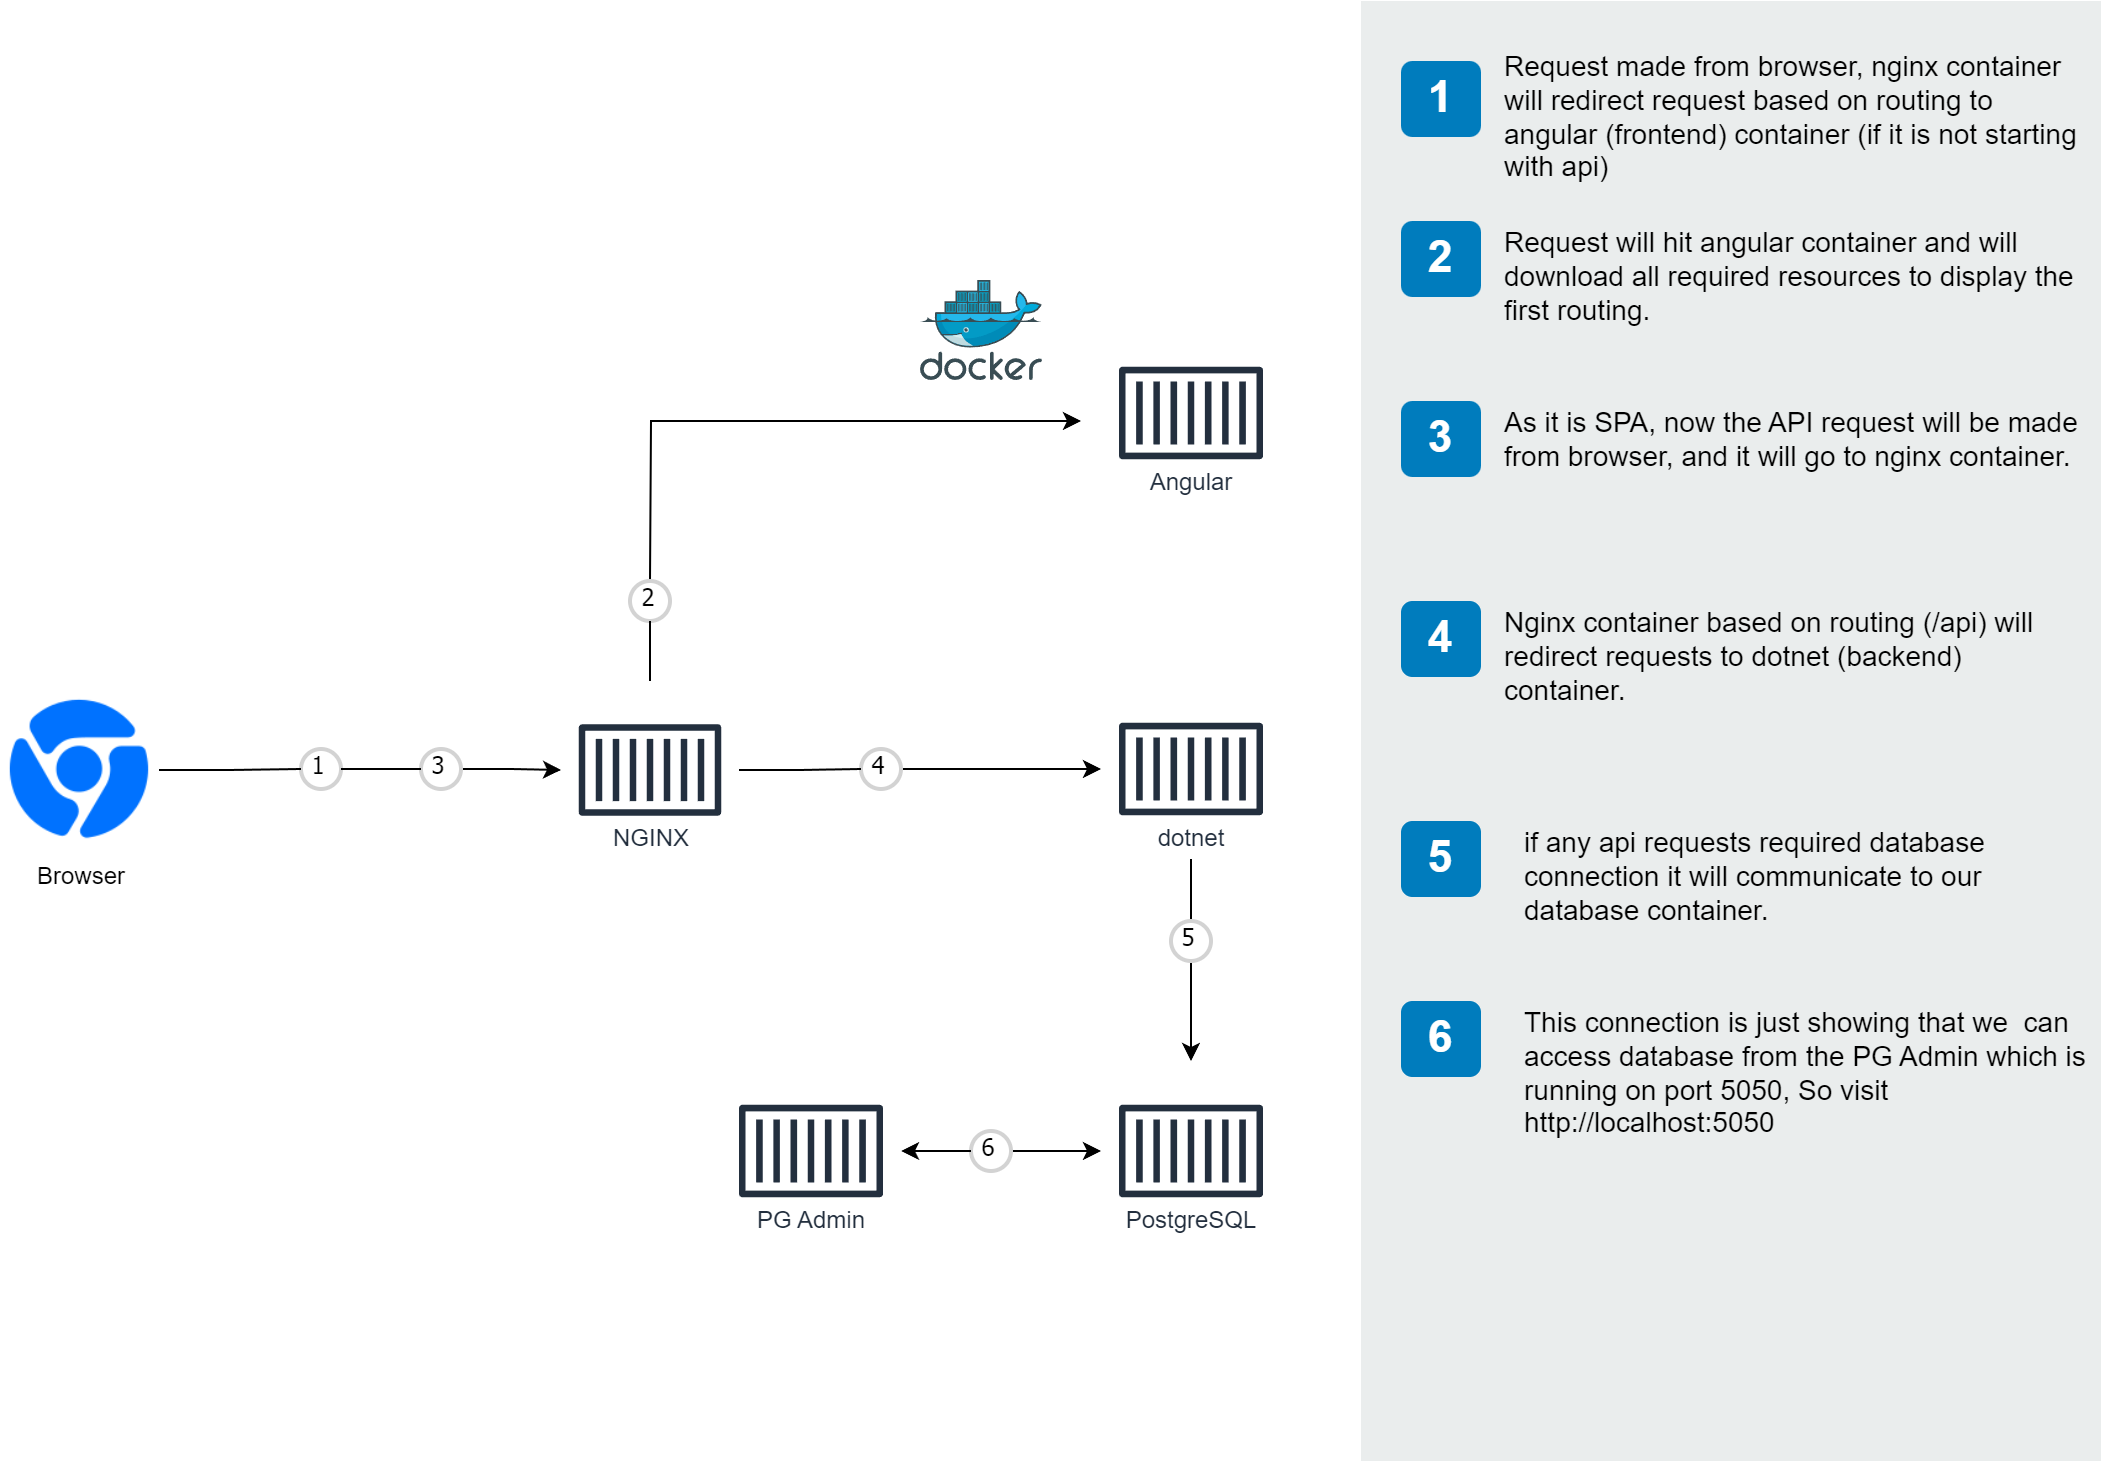

The diagram above was exported from draw.io. Its source (the exported page's mxGraphModel, read from the mxfile embedded in the PNG):
<mxGraphModel dx="1422" dy="729" grid="1" gridSize="10" guides="1" tooltips="1" connect="1" arrows="1" fold="1" page="1" pageScale="1" pageWidth="1169" pageHeight="827" math="0" shadow="0">
  <root>
    <mxCell id="0" />
    <mxCell id="1" parent="0" />
    <mxCell id="QRNC93a7bk1nr1__6tcH-12" style="edgeStyle=orthogonalEdgeStyle;rounded=0;orthogonalLoop=1;jettySize=auto;html=1;startArrow=none;" edge="1" parent="1" source="QRNC93a7bk1nr1__6tcH-53" target="QRNC93a7bk1nr1__6tcH-10">
      <mxGeometry relative="1" as="geometry" />
    </mxCell>
    <mxCell id="QRNC93a7bk1nr1__6tcH-2" value="Browser" style="shape=image;html=1;verticalAlign=top;verticalLabelPosition=bottom;labelBackgroundColor=#ffffff;imageAspect=0;aspect=fixed;image=https://cdn2.iconfinder.com/data/icons/social-media-and-payment/64/-36-128.png" vertex="1" parent="1">
      <mxGeometry x="100" y="375" width="79" height="79" as="geometry" />
    </mxCell>
    <mxCell id="QRNC93a7bk1nr1__6tcH-21" value="" style="ellipse;whiteSpace=wrap;html=1;aspect=fixed;strokeWidth=2;fontFamily=Helvetica;spacingBottom=4;spacingRight=2;strokeColor=none;fontSize=12;fontColor=default;align=center;fillColor=default;gradientColor=none;container=0;" vertex="1" connectable="0" parent="1">
      <mxGeometry x="380" y="191" width="360" height="459" as="geometry" />
    </mxCell>
    <mxCell id="QRNC93a7bk1nr1__6tcH-22" value="" style="sketch=0;aspect=fixed;html=1;points=[];align=center;image;fontSize=12;image=img/lib/mscae/Docker.svg;labelBorderColor=none;strokeColor=default;fillColor=default;gradientColor=none;gradientDirection=radial;" vertex="1" parent="1">
      <mxGeometry x="560" y="170" width="60.98" height="50" as="geometry" />
    </mxCell>
    <mxCell id="QRNC93a7bk1nr1__6tcH-27" value="1" style="ellipse;whiteSpace=wrap;html=1;aspect=fixed;strokeWidth=2;fontFamily=Tahoma;spacingBottom=4;spacingRight=2;strokeColor=#d3d3d3;labelBorderColor=none;fillColor=default;gradientColor=none;gradientDirection=radial;" vertex="1" parent="1">
      <mxGeometry x="250" y="404" width="20" height="20" as="geometry" />
    </mxCell>
    <mxCell id="QRNC93a7bk1nr1__6tcH-28" value="" style="edgeStyle=orthogonalEdgeStyle;rounded=0;orthogonalLoop=1;jettySize=auto;html=1;endArrow=none;" edge="1" parent="1" source="QRNC93a7bk1nr1__6tcH-2" target="QRNC93a7bk1nr1__6tcH-27">
      <mxGeometry relative="1" as="geometry">
        <mxPoint x="179" y="414.5" as="sourcePoint" />
        <mxPoint x="380" y="414.5" as="targetPoint" />
      </mxGeometry>
    </mxCell>
    <mxCell id="QRNC93a7bk1nr1__6tcH-49" value="" style="rounded=0;whiteSpace=wrap;html=1;fillColor=#EAEDED;fontSize=22;fontColor=#FFFFFF;strokeColor=none;labelBackgroundColor=none;" vertex="1" parent="1">
      <mxGeometry x="780" y="30" width="370" height="730" as="geometry" />
    </mxCell>
    <mxCell id="QRNC93a7bk1nr1__6tcH-50" value="1" style="rounded=1;whiteSpace=wrap;html=1;fillColor=#007CBD;strokeColor=none;fontColor=#FFFFFF;fontStyle=1;fontSize=22;labelBackgroundColor=none;" vertex="1" parent="1">
      <mxGeometry x="800" y="60" width="40" height="38" as="geometry" />
    </mxCell>
    <mxCell id="QRNC93a7bk1nr1__6tcH-51" value="&lt;span&gt;Request made from browser, nginx container will redirect request based on routing to angular (frontend) container (if it is not starting with api)&lt;/span&gt;" style="text;html=1;align=left;verticalAlign=top;spacingTop=-4;fontSize=14;labelBackgroundColor=none;whiteSpace=wrap;" vertex="1" parent="1">
      <mxGeometry x="850" y="52" width="290" height="68" as="geometry" />
    </mxCell>
    <mxCell id="QRNC93a7bk1nr1__6tcH-53" value="3" style="ellipse;whiteSpace=wrap;html=1;aspect=fixed;strokeWidth=2;fontFamily=Tahoma;spacingBottom=4;spacingRight=2;strokeColor=#d3d3d3;labelBorderColor=none;fillColor=default;gradientColor=none;gradientDirection=radial;" vertex="1" parent="1">
      <mxGeometry x="310" y="404" width="20" height="20" as="geometry" />
    </mxCell>
    <mxCell id="QRNC93a7bk1nr1__6tcH-55" value="" style="edgeStyle=orthogonalEdgeStyle;rounded=0;orthogonalLoop=1;jettySize=auto;html=1;startArrow=none;endArrow=none;" edge="1" parent="1" source="QRNC93a7bk1nr1__6tcH-27" target="QRNC93a7bk1nr1__6tcH-53">
      <mxGeometry relative="1" as="geometry">
        <mxPoint x="270" y="414" as="sourcePoint" />
        <mxPoint x="380" y="414.5" as="targetPoint" />
      </mxGeometry>
    </mxCell>
    <mxCell id="QRNC93a7bk1nr1__6tcH-56" value="2" style="rounded=1;whiteSpace=wrap;html=1;fillColor=#007CBD;strokeColor=none;fontColor=#FFFFFF;fontStyle=1;fontSize=22;labelBackgroundColor=none;" vertex="1" parent="1">
      <mxGeometry x="800" y="140" width="40" height="38" as="geometry" />
    </mxCell>
    <mxCell id="QRNC93a7bk1nr1__6tcH-57" value="Request will hit angular container and will download all required resources to display the first routing." style="text;html=1;align=left;verticalAlign=top;spacingTop=-4;fontSize=14;labelBackgroundColor=none;whiteSpace=wrap;" vertex="1" parent="1">
      <mxGeometry x="850" y="140" width="290" height="68" as="geometry" />
    </mxCell>
    <mxCell id="QRNC93a7bk1nr1__6tcH-58" value="3" style="rounded=1;whiteSpace=wrap;html=1;fillColor=#007CBD;strokeColor=none;fontColor=#FFFFFF;fontStyle=1;fontSize=22;labelBackgroundColor=none;" vertex="1" parent="1">
      <mxGeometry x="800" y="230" width="40" height="38" as="geometry" />
    </mxCell>
    <mxCell id="QRNC93a7bk1nr1__6tcH-59" value="As it is SPA, now the API request will be made from browser, and it will go to nginx container." style="text;html=1;align=left;verticalAlign=top;spacingTop=-4;fontSize=14;labelBackgroundColor=none;whiteSpace=wrap;" vertex="1" parent="1">
      <mxGeometry x="850" y="230" width="290" height="68" as="geometry" />
    </mxCell>
    <mxCell id="QRNC93a7bk1nr1__6tcH-60" value="4" style="rounded=1;whiteSpace=wrap;html=1;fillColor=#007CBD;strokeColor=none;fontColor=#FFFFFF;fontStyle=1;fontSize=22;labelBackgroundColor=none;" vertex="1" parent="1">
      <mxGeometry x="800" y="330" width="40" height="38" as="geometry" />
    </mxCell>
    <mxCell id="QRNC93a7bk1nr1__6tcH-61" value="Nginx container based on routing (/api) will redirect requests to dotnet (backend) container." style="text;html=1;align=left;verticalAlign=top;spacingTop=-4;fontSize=14;labelBackgroundColor=none;whiteSpace=wrap;" vertex="1" parent="1">
      <mxGeometry x="850" y="330" width="290" height="68" as="geometry" />
    </mxCell>
    <mxCell id="QRNC93a7bk1nr1__6tcH-62" value="5" style="rounded=1;whiteSpace=wrap;html=1;fillColor=#007CBD;strokeColor=none;fontColor=#FFFFFF;fontStyle=1;fontSize=22;labelBackgroundColor=none;" vertex="1" parent="1">
      <mxGeometry x="800" y="440" width="40" height="38" as="geometry" />
    </mxCell>
    <mxCell id="QRNC93a7bk1nr1__6tcH-63" value="if any api requests required database connection it will communicate to our database container." style="text;html=1;align=left;verticalAlign=top;spacingTop=-4;fontSize=14;labelBackgroundColor=none;whiteSpace=wrap;" vertex="1" parent="1">
      <mxGeometry x="860" y="440" width="290" height="68" as="geometry" />
    </mxCell>
    <mxCell id="QRNC93a7bk1nr1__6tcH-76" value="6" style="rounded=1;whiteSpace=wrap;html=1;fillColor=#007CBD;strokeColor=none;fontColor=#FFFFFF;fontStyle=1;fontSize=22;labelBackgroundColor=none;" vertex="1" parent="1">
      <mxGeometry x="800" y="530" width="40" height="38" as="geometry" />
    </mxCell>
    <mxCell id="QRNC93a7bk1nr1__6tcH-77" value="This connection is just showing that we&amp;nbsp; can access database from the PG Admin which is running on port 5050, So visit http://localhost:5050" style="text;html=1;align=left;verticalAlign=top;spacingTop=-4;fontSize=14;labelBackgroundColor=none;whiteSpace=wrap;" vertex="1" parent="1">
      <mxGeometry x="860" y="530" width="290" height="68" as="geometry" />
    </mxCell>
    <mxCell id="QRNC93a7bk1nr1__6tcH-10" value="NGINX" style="sketch=0;outlineConnect=0;fontColor=#232F3E;gradientColor=none;strokeColor=#232F3E;fillColor=#ffffff;dashed=0;verticalLabelPosition=bottom;verticalAlign=top;align=center;html=1;fontSize=12;fontStyle=0;aspect=fixed;shape=mxgraph.aws4.resourceIcon;resIcon=mxgraph.aws4.container_1;labelPosition=center;spacingTop=-24;" vertex="1" parent="1">
      <mxGeometry x="380" y="370" width="89" height="89" as="geometry" />
    </mxCell>
    <mxCell id="QRNC93a7bk1nr1__6tcH-3" value="Angular" style="sketch=0;outlineConnect=0;fontColor=#232F3E;gradientColor=none;strokeColor=#232F3E;fillColor=#ffffff;dashed=0;verticalLabelPosition=bottom;verticalAlign=top;align=center;html=1;fontSize=12;fontStyle=0;aspect=fixed;shape=mxgraph.aws4.resourceIcon;resIcon=mxgraph.aws4.container_1;labelPosition=center;labelBorderColor=none;gradientDirection=radial;spacingTop=-24;" vertex="1" parent="1">
      <mxGeometry x="650" y="191" width="90" height="90" as="geometry" />
    </mxCell>
    <mxCell id="QRNC93a7bk1nr1__6tcH-4" value="dotnet" style="sketch=0;outlineConnect=0;fontColor=#232F3E;gradientColor=none;strokeColor=#232F3E;fillColor=#ffffff;dashed=0;verticalLabelPosition=bottom;verticalAlign=top;align=center;html=1;fontSize=12;fontStyle=0;aspect=fixed;shape=mxgraph.aws4.resourceIcon;resIcon=mxgraph.aws4.container_1;labelPosition=center;spacingTop=-24;" vertex="1" parent="1">
      <mxGeometry x="650" y="369" width="90" height="90" as="geometry" />
    </mxCell>
    <mxCell id="QRNC93a7bk1nr1__6tcH-19" value="&lt;br&gt;" style="edgeStyle=orthogonalEdgeStyle;rounded=0;orthogonalLoop=1;jettySize=auto;html=1;startArrow=none;" edge="1" parent="1" source="QRNC93a7bk1nr1__6tcH-42" target="QRNC93a7bk1nr1__6tcH-4">
      <mxGeometry relative="1" as="geometry" />
    </mxCell>
    <mxCell id="QRNC93a7bk1nr1__6tcH-5" value="PostgreSQL" style="sketch=0;outlineConnect=0;fontColor=#232F3E;gradientColor=none;strokeColor=#232F3E;fillColor=#ffffff;dashed=0;verticalLabelPosition=bottom;verticalAlign=top;align=center;html=1;fontSize=12;fontStyle=0;aspect=fixed;shape=mxgraph.aws4.resourceIcon;resIcon=mxgraph.aws4.container_1;labelPosition=center;spacingTop=-24;" vertex="1" parent="1">
      <mxGeometry x="650" y="560" width="90" height="90" as="geometry" />
    </mxCell>
    <mxCell id="QRNC93a7bk1nr1__6tcH-18" style="edgeStyle=orthogonalEdgeStyle;rounded=0;orthogonalLoop=1;jettySize=auto;html=1;" edge="1" parent="1" source="QRNC93a7bk1nr1__6tcH-4" target="QRNC93a7bk1nr1__6tcH-5">
      <mxGeometry relative="1" as="geometry" />
    </mxCell>
    <mxCell id="QRNC93a7bk1nr1__6tcH-14" value="" style="endArrow=classic;html=1;rounded=0;startArrow=none;" edge="1" parent="1" source="QRNC93a7bk1nr1__6tcH-37">
      <mxGeometry width="50" height="50" relative="1" as="geometry">
        <mxPoint x="430" y="380" as="sourcePoint" />
        <mxPoint x="640" y="240" as="targetPoint" />
        <Array as="points">
          <mxPoint x="425" y="240" />
        </Array>
      </mxGeometry>
    </mxCell>
    <mxCell id="QRNC93a7bk1nr1__6tcH-37" value="2" style="ellipse;whiteSpace=wrap;html=1;aspect=fixed;strokeWidth=2;fontFamily=Tahoma;spacingBottom=4;spacingRight=2;strokeColor=#d3d3d3;labelBorderColor=none;fillColor=default;gradientColor=none;gradientDirection=radial;" vertex="1" parent="1">
      <mxGeometry x="414.5" y="320" width="20" height="20" as="geometry" />
    </mxCell>
    <mxCell id="QRNC93a7bk1nr1__6tcH-41" value="" style="endArrow=none;html=1;rounded=0;" edge="1" parent="1" source="QRNC93a7bk1nr1__6tcH-10" target="QRNC93a7bk1nr1__6tcH-37">
      <mxGeometry width="50" height="50" relative="1" as="geometry">
        <mxPoint x="804.6275071633238" y="561" as="sourcePoint" />
        <mxPoint x="1020" y="431" as="targetPoint" />
        <Array as="points" />
      </mxGeometry>
    </mxCell>
    <mxCell id="QRNC93a7bk1nr1__6tcH-42" value="4" style="ellipse;whiteSpace=wrap;html=1;aspect=fixed;strokeWidth=2;fontFamily=Tahoma;spacingBottom=4;spacingRight=2;strokeColor=#d3d3d3;labelBorderColor=none;fillColor=default;gradientColor=none;gradientDirection=radial;" vertex="1" parent="1">
      <mxGeometry x="530" y="404" width="20" height="20" as="geometry" />
    </mxCell>
    <mxCell id="QRNC93a7bk1nr1__6tcH-43" value="" style="edgeStyle=orthogonalEdgeStyle;rounded=0;orthogonalLoop=1;jettySize=auto;html=1;endArrow=none;" edge="1" parent="1" source="QRNC93a7bk1nr1__6tcH-10" target="QRNC93a7bk1nr1__6tcH-42">
      <mxGeometry relative="1" as="geometry">
        <mxPoint x="849" y="605.5" as="sourcePoint" />
        <mxPoint x="1030" y="605" as="targetPoint" />
      </mxGeometry>
    </mxCell>
    <mxCell id="QRNC93a7bk1nr1__6tcH-48" value="5" style="ellipse;whiteSpace=wrap;html=1;aspect=fixed;strokeWidth=2;fontFamily=Tahoma;spacingBottom=4;spacingRight=2;strokeColor=#d3d3d3;labelBorderColor=none;fillColor=default;gradientColor=none;gradientDirection=radial;" vertex="1" parent="1">
      <mxGeometry x="685" y="490" width="20" height="20" as="geometry" />
    </mxCell>
    <mxCell id="QRNC93a7bk1nr1__6tcH-64" value="PG Admin" style="sketch=0;outlineConnect=0;fontColor=#232F3E;gradientColor=none;strokeColor=#232F3E;fillColor=#ffffff;dashed=0;verticalLabelPosition=bottom;verticalAlign=top;align=center;html=1;fontSize=12;fontStyle=0;aspect=fixed;shape=mxgraph.aws4.resourceIcon;resIcon=mxgraph.aws4.container_1;labelPosition=center;spacingTop=-24;" vertex="1" parent="1">
      <mxGeometry x="460" y="560" width="90" height="90" as="geometry" />
    </mxCell>
    <mxCell id="QRNC93a7bk1nr1__6tcH-65" value="" style="endArrow=classic;startArrow=none;html=1;rounded=0;" edge="1" parent="1" source="QRNC93a7bk1nr1__6tcH-73" target="QRNC93a7bk1nr1__6tcH-5">
      <mxGeometry width="50" height="50" relative="1" as="geometry">
        <mxPoint x="570" y="630" as="sourcePoint" />
        <mxPoint x="650" y="600" as="targetPoint" />
      </mxGeometry>
    </mxCell>
    <mxCell id="QRNC93a7bk1nr1__6tcH-73" value="6" style="ellipse;whiteSpace=wrap;html=1;aspect=fixed;strokeWidth=2;fontFamily=Tahoma;spacingBottom=4;spacingRight=2;strokeColor=#d3d3d3;labelBorderColor=none;fillColor=default;gradientColor=none;gradientDirection=radial;" vertex="1" parent="1">
      <mxGeometry x="585" y="595" width="20" height="20" as="geometry" />
    </mxCell>
    <mxCell id="QRNC93a7bk1nr1__6tcH-74" value="" style="endArrow=none;startArrow=classic;html=1;rounded=0;" edge="1" parent="1" source="QRNC93a7bk1nr1__6tcH-64" target="QRNC93a7bk1nr1__6tcH-73">
      <mxGeometry width="50" height="50" relative="1" as="geometry">
        <mxPoint x="930" y="796" as="sourcePoint" />
        <mxPoint x="1030" y="796" as="targetPoint" />
      </mxGeometry>
    </mxCell>
  </root>
</mxGraphModel>